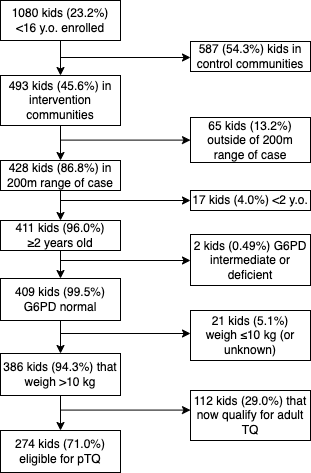

The diagram above was exported from draw.io. Its source (the exported page's mxGraphModel, read from the mxfile embedded in the PNG):
<mxGraphModel dx="1420" dy="654" grid="1" gridSize="10" guides="1" tooltips="1" connect="1" arrows="1" fold="1" page="1" pageScale="1" pageWidth="1100" pageHeight="850" math="0" shadow="0">
  <root>
    <mxCell id="0" />
    <mxCell id="1" parent="0" />
    <mxCell id="jTSInkTz2NnyPf01gKYg-1" value="274 kids (71.0%) eligible for pTQ" style="rounded=0;whiteSpace=wrap;html=1;" parent="1" vertex="1">
      <mxGeometry x="460" y="460" width="120" height="42" as="geometry" />
    </mxCell>
    <mxCell id="jTSInkTz2NnyPf01gKYg-2" value="112 kids (29.0%) that now qualify for adult TQ" style="rounded=0;whiteSpace=wrap;html=1;" parent="1" vertex="1">
      <mxGeometry x="650" y="420" width="120" height="50" as="geometry" />
    </mxCell>
    <mxCell id="jTSInkTz2NnyPf01gKYg-3" value="21 kids (5.1%) weigh&amp;nbsp;≤10 kg (or unknown)" style="rounded=0;whiteSpace=wrap;html=1;" parent="1" vertex="1">
      <mxGeometry x="650" y="340" width="120" height="50" as="geometry" />
    </mxCell>
    <mxCell id="jTSInkTz2NnyPf01gKYg-4" value="2 kids (0.49%) G6PD intermediate or deficient" style="rounded=0;whiteSpace=wrap;html=1;" parent="1" vertex="1">
      <mxGeometry x="650" y="264" width="120" height="51" as="geometry" />
    </mxCell>
    <mxCell id="jTSInkTz2NnyPf01gKYg-32" style="edgeStyle=orthogonalEdgeStyle;rounded=0;orthogonalLoop=1;jettySize=auto;html=1;exitX=0.5;exitY=1;exitDx=0;exitDy=0;entryX=0.5;entryY=0;entryDx=0;entryDy=0;" parent="1" source="jTSInkTz2NnyPf01gKYg-5" target="jTSInkTz2NnyPf01gKYg-6" edge="1">
      <mxGeometry relative="1" as="geometry" />
    </mxCell>
    <mxCell id="jTSInkTz2NnyPf01gKYg-5" value="1080 kids (23.2%) &lt;br&gt;&amp;lt;16 y.o. enrolled" style="rounded=0;whiteSpace=wrap;html=1;" parent="1" vertex="1">
      <mxGeometry x="460" y="30" width="120" height="40" as="geometry" />
    </mxCell>
    <mxCell id="jTSInkTz2NnyPf01gKYg-27" style="edgeStyle=orthogonalEdgeStyle;rounded=0;orthogonalLoop=1;jettySize=auto;html=1;exitX=0.5;exitY=1;exitDx=0;exitDy=0;entryX=0.5;entryY=0;entryDx=0;entryDy=0;" parent="1" source="jTSInkTz2NnyPf01gKYg-6" target="jTSInkTz2NnyPf01gKYg-25" edge="1">
      <mxGeometry relative="1" as="geometry" />
    </mxCell>
    <mxCell id="jTSInkTz2NnyPf01gKYg-6" value="493 kids (45.6%) in intervention communities" style="rounded=0;whiteSpace=wrap;html=1;" parent="1" vertex="1">
      <mxGeometry x="460" y="105" width="120" height="50" as="geometry" />
    </mxCell>
    <mxCell id="jTSInkTz2NnyPf01gKYg-7" value="587 (54.3%) kids in control communities" style="rounded=0;whiteSpace=wrap;html=1;" parent="1" vertex="1">
      <mxGeometry x="650" y="71" width="120" height="30" as="geometry" />
    </mxCell>
    <mxCell id="jTSInkTz2NnyPf01gKYg-17" style="edgeStyle=orthogonalEdgeStyle;rounded=0;orthogonalLoop=1;jettySize=auto;html=1;exitX=0.5;exitY=1;exitDx=0;exitDy=0;" parent="1" source="jTSInkTz2NnyPf01gKYg-8" target="jTSInkTz2NnyPf01gKYg-10" edge="1">
      <mxGeometry relative="1" as="geometry" />
    </mxCell>
    <mxCell id="jTSInkTz2NnyPf01gKYg-8" value="409 kids (99.5%) G6PD normal" style="rounded=0;whiteSpace=wrap;html=1;" parent="1" vertex="1">
      <mxGeometry x="460" y="308" width="120" height="42" as="geometry" />
    </mxCell>
    <mxCell id="jTSInkTz2NnyPf01gKYg-18" style="edgeStyle=orthogonalEdgeStyle;rounded=0;orthogonalLoop=1;jettySize=auto;html=1;exitX=0.5;exitY=1;exitDx=0;exitDy=0;entryX=0.5;entryY=0;entryDx=0;entryDy=0;" parent="1" source="jTSInkTz2NnyPf01gKYg-10" target="jTSInkTz2NnyPf01gKYg-1" edge="1">
      <mxGeometry relative="1" as="geometry" />
    </mxCell>
    <mxCell id="jTSInkTz2NnyPf01gKYg-10" value="386 kids (94.3%) that weigh &amp;gt;10 kg" style="rounded=0;whiteSpace=wrap;html=1;" parent="1" vertex="1">
      <mxGeometry x="460" y="383" width="120" height="42" as="geometry" />
    </mxCell>
    <mxCell id="jTSInkTz2NnyPf01gKYg-16" style="edgeStyle=orthogonalEdgeStyle;rounded=0;orthogonalLoop=1;jettySize=auto;html=1;exitX=0.5;exitY=1;exitDx=0;exitDy=0;entryX=0.5;entryY=0;entryDx=0;entryDy=0;" parent="1" source="jTSInkTz2NnyPf01gKYg-11" target="jTSInkTz2NnyPf01gKYg-8" edge="1">
      <mxGeometry relative="1" as="geometry" />
    </mxCell>
    <mxCell id="jTSInkTz2NnyPf01gKYg-11" value="411 kids (96.0%) &lt;br&gt;≥2 years old" style="rounded=0;whiteSpace=wrap;html=1;" parent="1" vertex="1">
      <mxGeometry x="460" y="250" width="120" height="30" as="geometry" />
    </mxCell>
    <mxCell id="jTSInkTz2NnyPf01gKYg-12" value="17 kids (4.0%) &amp;lt;2 y.o." style="rounded=0;whiteSpace=wrap;html=1;" parent="1" vertex="1">
      <mxGeometry x="650" y="220" width="120" height="20" as="geometry" />
    </mxCell>
    <mxCell id="jTSInkTz2NnyPf01gKYg-23" value="" style="endArrow=classic;html=1;rounded=0;entryX=0;entryY=0.5;entryDx=0;entryDy=0;" parent="1" edge="1">
      <mxGeometry width="50" height="50" relative="1" as="geometry">
        <mxPoint x="520" y="87" as="sourcePoint" />
        <mxPoint x="650" y="87" as="targetPoint" />
      </mxGeometry>
    </mxCell>
    <mxCell id="jTSInkTz2NnyPf01gKYg-24" value="65 kids (13.2%) outside of 200m range of case" style="rounded=0;whiteSpace=wrap;html=1;" parent="1" vertex="1">
      <mxGeometry x="650" y="147" width="120" height="45" as="geometry" />
    </mxCell>
    <mxCell id="jTSInkTz2NnyPf01gKYg-28" style="edgeStyle=orthogonalEdgeStyle;rounded=0;orthogonalLoop=1;jettySize=auto;html=1;exitX=0.5;exitY=1;exitDx=0;exitDy=0;entryX=0.5;entryY=0;entryDx=0;entryDy=0;" parent="1" source="jTSInkTz2NnyPf01gKYg-25" target="jTSInkTz2NnyPf01gKYg-11" edge="1">
      <mxGeometry relative="1" as="geometry" />
    </mxCell>
    <mxCell id="jTSInkTz2NnyPf01gKYg-25" value="428 kids (86.8%) in 200m range of case" style="rounded=0;whiteSpace=wrap;html=1;" parent="1" vertex="1">
      <mxGeometry x="460" y="190" width="120" height="30" as="geometry" />
    </mxCell>
    <mxCell id="jTSInkTz2NnyPf01gKYg-34" value="" style="endArrow=classic;html=1;rounded=0;entryX=0;entryY=0.5;entryDx=0;entryDy=0;" parent="1" edge="1">
      <mxGeometry width="50" height="50" relative="1" as="geometry">
        <mxPoint x="520" y="169.6" as="sourcePoint" />
        <mxPoint x="650" y="169.6" as="targetPoint" />
      </mxGeometry>
    </mxCell>
    <mxCell id="jTSInkTz2NnyPf01gKYg-35" value="" style="endArrow=classic;html=1;rounded=0;entryX=0;entryY=0.5;entryDx=0;entryDy=0;" parent="1" edge="1">
      <mxGeometry width="50" height="50" relative="1" as="geometry">
        <mxPoint x="520" y="230" as="sourcePoint" />
        <mxPoint x="650" y="230" as="targetPoint" />
      </mxGeometry>
    </mxCell>
    <mxCell id="jTSInkTz2NnyPf01gKYg-36" value="" style="endArrow=classic;html=1;rounded=0;entryX=0;entryY=0.5;entryDx=0;entryDy=0;" parent="1" edge="1">
      <mxGeometry width="50" height="50" relative="1" as="geometry">
        <mxPoint x="520" y="290" as="sourcePoint" />
        <mxPoint x="650" y="290" as="targetPoint" />
      </mxGeometry>
    </mxCell>
    <mxCell id="jTSInkTz2NnyPf01gKYg-38" value="" style="endArrow=classic;html=1;rounded=0;entryX=0;entryY=0.5;entryDx=0;entryDy=0;" parent="1" edge="1">
      <mxGeometry width="50" height="50" relative="1" as="geometry">
        <mxPoint x="520" y="363" as="sourcePoint" />
        <mxPoint x="650" y="363" as="targetPoint" />
      </mxGeometry>
    </mxCell>
    <mxCell id="jTSInkTz2NnyPf01gKYg-39" value="" style="endArrow=classic;html=1;rounded=0;entryX=0;entryY=0.5;entryDx=0;entryDy=0;" parent="1" edge="1">
      <mxGeometry width="50" height="50" relative="1" as="geometry">
        <mxPoint x="520" y="439.58" as="sourcePoint" />
        <mxPoint x="650" y="439.58" as="targetPoint" />
      </mxGeometry>
    </mxCell>
  </root>
</mxGraphModel>